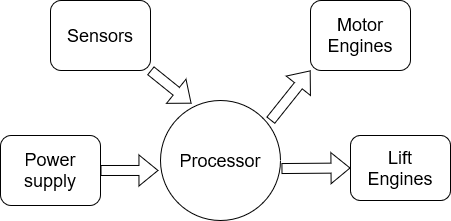

The diagram above was exported from draw.io. Its source (the exported page's mxGraphModel, read from the mxfile embedded in the PNG):
<mxGraphModel dx="910" dy="779" grid="1" gridSize="10" guides="1" tooltips="1" connect="1" arrows="1" fold="1" page="1" pageScale="1" pageWidth="1169" pageHeight="827" math="0" shadow="0">
  <root>
    <mxCell id="0" />
    <mxCell id="1" parent="0" />
    <mxCell id="ksF6ndIKt4MMlhOTf_7n-1" value="&lt;font style=&quot;font-size: 18px;&quot;&gt;Processor&lt;/font&gt;" style="ellipse;whiteSpace=wrap;html=1;aspect=fixed;" vertex="1" parent="1">
      <mxGeometry x="360" y="240" width="120" height="120" as="geometry" />
    </mxCell>
    <mxCell id="ksF6ndIKt4MMlhOTf_7n-2" value="Power supply" style="rounded=1;whiteSpace=wrap;html=1;fontSize=18;" vertex="1" parent="1">
      <mxGeometry x="200" y="275" width="100" height="70" as="geometry" />
    </mxCell>
    <mxCell id="ksF6ndIKt4MMlhOTf_7n-3" value="" style="shape=flexArrow;endArrow=classic;html=1;rounded=0;fontSize=18;entryX=-0.017;entryY=0.583;entryDx=0;entryDy=0;entryPerimeter=0;exitX=1;exitY=0.5;exitDx=0;exitDy=0;" edge="1" parent="1" source="ksF6ndIKt4MMlhOTf_7n-2" target="ksF6ndIKt4MMlhOTf_7n-1">
      <mxGeometry width="50" height="50" relative="1" as="geometry">
        <mxPoint x="290" y="309.5" as="sourcePoint" />
        <mxPoint x="350" y="309.5" as="targetPoint" />
      </mxGeometry>
    </mxCell>
    <mxCell id="ksF6ndIKt4MMlhOTf_7n-4" value="Sensors" style="rounded=1;whiteSpace=wrap;html=1;fontSize=18;" vertex="1" parent="1">
      <mxGeometry x="250" y="140" width="100" height="70" as="geometry" />
    </mxCell>
    <mxCell id="ksF6ndIKt4MMlhOTf_7n-5" value="" style="shape=flexArrow;endArrow=classic;html=1;rounded=0;fontSize=18;exitX=1;exitY=1;exitDx=0;exitDy=0;entryX=0.258;entryY=0.025;entryDx=0;entryDy=0;entryPerimeter=0;" edge="1" parent="1" source="ksF6ndIKt4MMlhOTf_7n-4" target="ksF6ndIKt4MMlhOTf_7n-1">
      <mxGeometry width="50" height="50" relative="1" as="geometry">
        <mxPoint x="310" y="230" as="sourcePoint" />
        <mxPoint x="360" y="260" as="targetPoint" />
      </mxGeometry>
    </mxCell>
    <mxCell id="ksF6ndIKt4MMlhOTf_7n-6" value="&lt;div&gt;Motor&lt;br&gt;&lt;/div&gt;&lt;div&gt;Engines&lt;/div&gt;" style="rounded=1;whiteSpace=wrap;html=1;fontSize=18;" vertex="1" parent="1">
      <mxGeometry x="510" y="140" width="100" height="70" as="geometry" />
    </mxCell>
    <mxCell id="ksF6ndIKt4MMlhOTf_7n-7" value="" style="shape=flexArrow;endArrow=classic;html=1;rounded=0;fontSize=18;entryX=0;entryY=1;entryDx=0;entryDy=0;exitX=0.917;exitY=0.167;exitDx=0;exitDy=0;exitPerimeter=0;" edge="1" parent="1" source="ksF6ndIKt4MMlhOTf_7n-1" target="ksF6ndIKt4MMlhOTf_7n-6">
      <mxGeometry width="50" height="50" relative="1" as="geometry">
        <mxPoint x="490" y="270" as="sourcePoint" />
        <mxPoint x="490.5" y="220" as="targetPoint" />
      </mxGeometry>
    </mxCell>
    <mxCell id="ksF6ndIKt4MMlhOTf_7n-8" value="&lt;div&gt;Lift&lt;/div&gt;&lt;div&gt;Engines&lt;br&gt;&lt;/div&gt;" style="rounded=1;whiteSpace=wrap;html=1;fontSize=18;" vertex="1" parent="1">
      <mxGeometry x="550" y="275" width="100" height="65" as="geometry" />
    </mxCell>
    <mxCell id="ksF6ndIKt4MMlhOTf_7n-9" value="" style="shape=flexArrow;endArrow=classic;html=1;rounded=0;fontSize=18;entryX=0;entryY=0.5;entryDx=0;entryDy=0;exitX=1.008;exitY=0.567;exitDx=0;exitDy=0;exitPerimeter=0;" edge="1" parent="1" source="ksF6ndIKt4MMlhOTf_7n-1" target="ksF6ndIKt4MMlhOTf_7n-8">
      <mxGeometry width="50" height="50" relative="1" as="geometry">
        <mxPoint x="490" y="309.5" as="sourcePoint" />
        <mxPoint x="540" y="309.5" as="targetPoint" />
      </mxGeometry>
    </mxCell>
  </root>
</mxGraphModel>